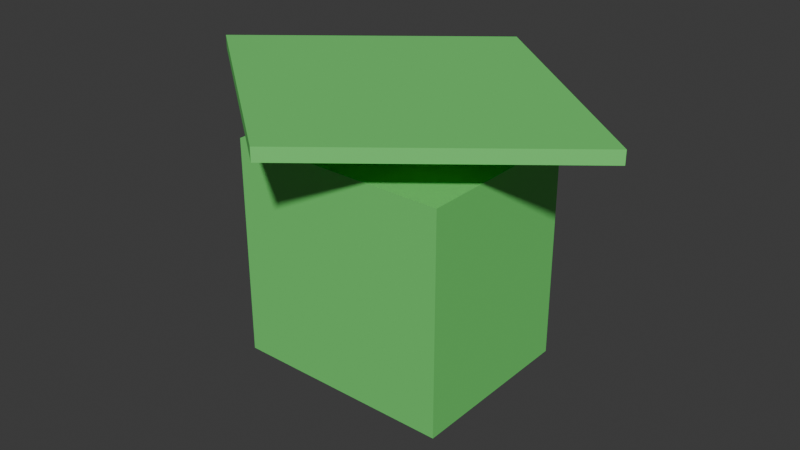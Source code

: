 # Source: faction_c_production_facility.blend  (saved by Blender 5.0.119; exported with 4.5.12 LTS)
import bpy
from mathutils import Matrix  # noqa: F401  (used for matrix-valued properties, if any)

bpy.ops.wm.read_factory_settings(use_empty=True)
scene = bpy.context.scene
scene.name = 'Scene'

# ---- collections
col_collection = bpy.data.collections.new('Collection'); scene.collection.children.link(col_collection)

# ---- materials (node trees are filled in below, after node groups)
mat_faction_c_production_facility_material = bpy.data.materials.new('faction_c_production_facility_material')

# ---- material node trees
mat_faction_c_production_facility_material.use_nodes = True; mat_faction_c_production_facility_material.node_tree.nodes.clear()
_N = mat_faction_c_production_facility_material.node_tree.nodes; _L = mat_faction_c_production_facility_material.node_tree.links
n0 = _N.new('ShaderNodeBsdfPrincipled'); n0.name = 'Principled BSDF'; n0.location = (-200, 100)
n0.inputs[0].default_value = (0.2, 0.85, 0.2, 1.0)
n0.inputs[1].default_value = 0.3
n0.inputs[2].default_value = 0.68
n1 = _N.new('ShaderNodeOutputMaterial'); n1.name = 'Material Output'; n1.location = (200, 100)
_L.new(n0.outputs[0], n1.inputs[0])
n1.is_active_output = True

# ---- world
world_world = bpy.data.worlds.new('World'); scene.world = world_world
world_world.use_nodes = True; world_world.node_tree.nodes.clear()
_N = world_world.node_tree.nodes; _L = world_world.node_tree.links
n0 = _N.new('ShaderNodeOutputWorld'); n0.name = 'World Output'; n0.location = (200, 100)
n1 = _N.new('ShaderNodeBackground'); n1.name = 'Background'; n1.location = (-200, 100)
n1.inputs[0].default_value = (0.05088, 0.05088, 0.05088, 1.0)
_L.new(n1.outputs[0], n0.inputs[0])
n0.is_active_output = True
world_world.color = (0.05088, 0.05088, 0.05088)
world_world.sun_shadow_jitter_overblur = 0.0

# ---- meshes
me_cube_057 = bpy.data.meshes.new('Cube.057')
me_cube_057.from_pydata([(-0.5, -0.5, -0.5), (-0.5, -0.5, 0.5), (-0.5, 0.5, -0.5), (-0.5, 0.5, 0.5), (0.5, -0.5, -0.5), (0.5, -0.5, 0.5), (0.5, 0.5, -0.5), (0.5, 0.5, 0.5)], [], [(0, 1, 3, 2), (2, 3, 7, 6), (6, 7, 5, 4), (4, 5, 1, 0), (2, 6, 4, 0), (7, 3, 1, 5)])
_uv = me_cube_057.uv_layers.new(name='UVMap')
_uv.uv.foreach_set('vector', [0.375, 0.0, 0.625, 0.0, 0.625, 0.25, 0.375, 0.25, 0.375, 0.25, 0.625, 0.25, 0.625, 0.5, 0.375, 0.5, 0.375, 0.5, 0.625, 0.5, 0.625, 0.75, 0.375, 0.75, 0.375, 0.75, 0.625, 0.75, 0.625, 1.0, 0.375, 1.0, 0.125, 0.5, 0.375, 0.5, 0.375, 0.75, 0.125, 0.75, 0.625, 0.5, 0.875, 0.5, 0.875, 0.75, 0.625, 0.75])
me_cube_057.materials.append(mat_faction_c_production_facility_material)
me_cube_057.update()
me_cylinder_007 = bpy.data.meshes.new('Cylinder.007')
me_cylinder_007.from_pydata([(0.0, 1.0, -0.5), (0.0, 1.0, 0.5), (1.0, 0.0, -0.5), (1.0, 0.0, 0.5), (0.0, -1.0, -0.5), (0.0, -1.0, 0.5), (-1.0, 0.0, -0.5), (-1.0, 0.0, 0.5)], [], [(0, 1, 3, 2), (2, 3, 5, 4), (3, 1, 7, 5), (4, 5, 7, 6), (6, 7, 1, 0), (0, 2, 4, 6)])
_uv = me_cylinder_007.uv_layers.new(name='UVMap')
_uv.uv.foreach_set('vector', [1.0, 0.5, 1.0, 1.0, 0.75, 1.0, 0.75, 0.5, 0.75, 0.5, 0.75, 1.0, 0.5, 1.0, 0.5, 0.5, 0.49, 0.25, 0.25, 0.49, 0.01, 0.25, 0.25, 0.01, 0.5, 0.5, 0.5, 1.0, 0.25, 1.0, 0.25, 0.5, 0.25, 0.5, 0.25, 1.0, 0.0, 1.0, 0.0, 0.5, 0.75, 0.49, 0.99, 0.25, 0.75, 0.01, 0.51, 0.25])
me_cylinder_007.materials.append(mat_faction_c_production_facility_material)
me_cylinder_007.update()

# ---- objects
ob_faction_c_production_facility = bpy.data.objects.new('faction_c_production_facility', me_cube_057)
ob_faction_c_production_facility_roof = bpy.data.objects.new('faction_c_production_facility_roof', me_cylinder_007)

# ---- transforms, parenting, visibility, modifiers, constraints
ob_faction_c_production_facility.location = (0.0, 0.0, 2.5)
ob_faction_c_production_facility.scale = (5.0, 4.0, 5.0)
ob_faction_c_production_facility_roof.location = (0.0, 0.0, 6.0)
ob_faction_c_production_facility_roof.scale = (5.0, 4.0, 0.3)

# ---- collection membership
col_collection.objects.link(ob_faction_c_production_facility)
col_collection.objects.link(ob_faction_c_production_facility_roof)

# ---- scene / render settings (as saved in the file)
scene.frame_start = 1; scene.frame_end = 250; scene.frame_set(1)
scene.render.engine = 'BLENDER_EEVEE_NEXT'
scene.render.bake_bias = 0.0
scene.render.bake_samples = 0
scene.cycles.sampling_pattern = 'TABULATED_SOBOL'
scene.eevee.use_volume_custom_range = False
bpy.context.view_layer.update()

# ---- added for rendering (the .blend has no active camera and no usable light): camera, sun
cam_auto = bpy.data.cameras.new('AutoCamera')
cam_auto.lens = 50.0
cam_auto.sensor_width = 36.0
cam_auto.clip_end = 1000.0
ob_auto_camera = bpy.data.objects.new('AutoCamera', cam_auto)
scene.collection.objects.link(ob_auto_camera)
ob_auto_camera.location = (13.1441, -15.773, 13.5903)
ob_auto_camera.rotation_euler = (1.09748, -7.21219e-08, 0.694738)
scene.camera = ob_auto_camera
light_auto_sun = bpy.data.lights.new('AutoSun', 'SUN')
light_auto_sun.energy = 3.0
light_auto_sun.angle = 0.0523599
ob_auto_sun = bpy.data.objects.new('AutoSun', light_auto_sun)
scene.collection.objects.link(ob_auto_sun)
ob_auto_sun.rotation_euler = (0.872665, 0.174533, 0.523599)
bpy.context.view_layer.update()
